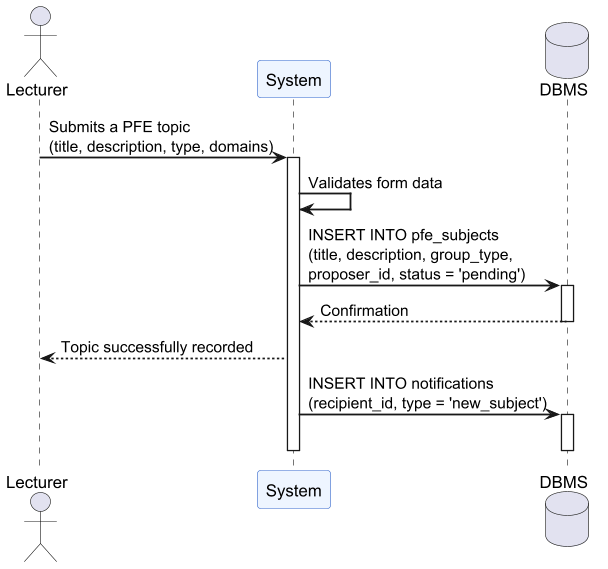

The diagram above was rendered by PlantUML. Its source (embedded in the PNG):
@startuml
scale 1.2
skinparam sequenceArrowThickness 1.5
skinparam sequenceParticipantBackgroundColor #EEF5FF
skinparam sequenceParticipantBorderColor #3366CC

actor "Lecturer" as P
participant "System" as S
database "DBMS" as DB

P -> S : Submits a PFE topic\n(title, description, type, domains)
activate S
S -> S : Validates form data
S -> DB : INSERT INTO pfe_subjects\n(title, description, group_type,\nproposer_id, status = 'pending')
activate DB
DB --> S : Confirmation
deactivate DB
S --> P : Topic successfully recorded
S -> DB : INSERT INTO notifications\n(recipient_id, type = 'new_subject')
activate DB
deactivate DB
deactivate S
@enduml